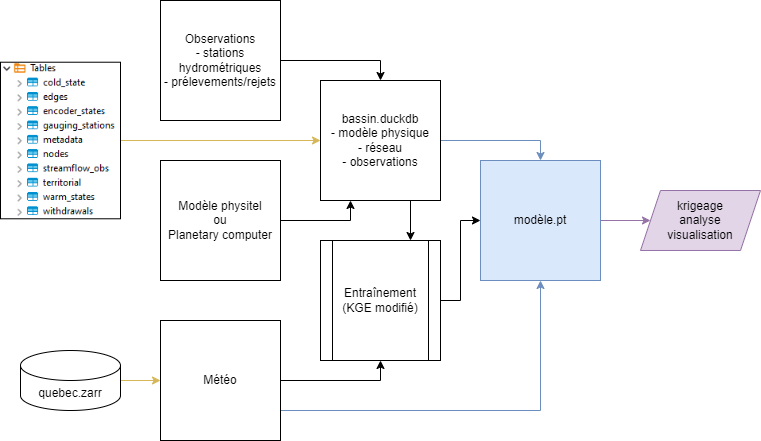

The diagram above was exported from draw.io. Its source (the exported page's mxGraphModel, read from the mxfile embedded in the PNG):
<mxGraphModel dx="1434" dy="844" grid="1" gridSize="10" guides="1" tooltips="1" connect="1" arrows="1" fold="1" page="1" pageScale="1" pageWidth="827" pageHeight="1169" math="0" shadow="0">
  <root>
    <mxCell id="0" />
    <mxCell id="1" parent="0" />
    <mxCell id="iFnX7ozSKgbcWLcBNtLP-10" style="edgeStyle=orthogonalEdgeStyle;rounded=0;orthogonalLoop=1;jettySize=auto;html=1;exitX=1;exitY=0.5;exitDx=0;exitDy=0;entryX=0.25;entryY=1;entryDx=0;entryDy=0;" parent="1" source="YXs8Ous_oRuQEw15nqP3-1" target="YXs8Ous_oRuQEw15nqP3-4" edge="1">
      <mxGeometry relative="1" as="geometry" />
    </mxCell>
    <mxCell id="YXs8Ous_oRuQEw15nqP3-1" value="Modèle physitel&lt;div&gt;ou&lt;/div&gt;&lt;div&gt;Planetary computer&lt;/div&gt;" style="rounded=0;whiteSpace=wrap;html=1;" parent="1" vertex="1">
      <mxGeometry x="160" y="280" width="120" height="120" as="geometry" />
    </mxCell>
    <mxCell id="iFnX7ozSKgbcWLcBNtLP-11" style="edgeStyle=orthogonalEdgeStyle;rounded=0;orthogonalLoop=1;jettySize=auto;html=1;exitX=1;exitY=0.5;exitDx=0;exitDy=0;entryX=0.5;entryY=1;entryDx=0;entryDy=0;" parent="1" source="YXs8Ous_oRuQEw15nqP3-3" target="YXs8Ous_oRuQEw15nqP3-8" edge="1">
      <mxGeometry relative="1" as="geometry" />
    </mxCell>
    <mxCell id="iFnX7ozSKgbcWLcBNtLP-12" style="edgeStyle=orthogonalEdgeStyle;rounded=0;orthogonalLoop=1;jettySize=auto;html=1;exitX=1;exitY=0.75;exitDx=0;exitDy=0;entryX=0.5;entryY=1;entryDx=0;entryDy=0;fillColor=#dae8fc;strokeColor=#6c8ebf;" parent="1" source="YXs8Ous_oRuQEw15nqP3-3" target="YXs8Ous_oRuQEw15nqP3-11" edge="1">
      <mxGeometry relative="1" as="geometry" />
    </mxCell>
    <mxCell id="YXs8Ous_oRuQEw15nqP3-3" value="Météo" style="whiteSpace=wrap;html=1;aspect=fixed;" parent="1" vertex="1">
      <mxGeometry x="160" y="440" width="120" height="120" as="geometry" />
    </mxCell>
    <mxCell id="iFnX7ozSKgbcWLcBNtLP-5" style="edgeStyle=orthogonalEdgeStyle;rounded=0;orthogonalLoop=1;jettySize=auto;html=1;exitX=0.75;exitY=1;exitDx=0;exitDy=0;entryX=0.75;entryY=0;entryDx=0;entryDy=0;" parent="1" source="YXs8Ous_oRuQEw15nqP3-4" target="YXs8Ous_oRuQEw15nqP3-8" edge="1">
      <mxGeometry relative="1" as="geometry" />
    </mxCell>
    <mxCell id="iFnX7ozSKgbcWLcBNtLP-9" style="edgeStyle=orthogonalEdgeStyle;rounded=0;orthogonalLoop=1;jettySize=auto;html=1;exitX=1;exitY=0.5;exitDx=0;exitDy=0;entryX=0.5;entryY=0;entryDx=0;entryDy=0;fillColor=#dae8fc;strokeColor=#6c8ebf;" parent="1" source="YXs8Ous_oRuQEw15nqP3-4" target="YXs8Ous_oRuQEw15nqP3-11" edge="1">
      <mxGeometry relative="1" as="geometry" />
    </mxCell>
    <mxCell id="YXs8Ous_oRuQEw15nqP3-4" value="&lt;div&gt;&lt;span style=&quot;background-color: initial;&quot;&gt;bassin.duckdb&lt;/span&gt;&lt;br&gt;&lt;/div&gt;&lt;div&gt;&lt;span style=&quot;background-color: initial;&quot;&gt;-&amp;nbsp;&lt;/span&gt;&lt;span style=&quot;background-color: initial;&quot;&gt;modèle physique&lt;/span&gt;&lt;/div&gt;&lt;div&gt;&lt;span style=&quot;background-color: initial;&quot;&gt;- réseau&lt;/span&gt;&lt;/div&gt;&lt;div&gt;&lt;span style=&quot;background-color: initial;&quot;&gt;- observations&lt;/span&gt;&lt;/div&gt;" style="whiteSpace=wrap;html=1;aspect=fixed;" parent="1" vertex="1">
      <mxGeometry x="320" y="200" width="120" height="120" as="geometry" />
    </mxCell>
    <mxCell id="iFnX7ozSKgbcWLcBNtLP-2" style="edgeStyle=orthogonalEdgeStyle;rounded=0;orthogonalLoop=1;jettySize=auto;html=1;exitX=1;exitY=0.5;exitDx=0;exitDy=0;entryX=0.5;entryY=0;entryDx=0;entryDy=0;" parent="1" source="YXs8Ous_oRuQEw15nqP3-5" target="YXs8Ous_oRuQEw15nqP3-4" edge="1">
      <mxGeometry relative="1" as="geometry" />
    </mxCell>
    <mxCell id="YXs8Ous_oRuQEw15nqP3-5" value="Observations&lt;div&gt;- stations hydrométriques&lt;/div&gt;&lt;div&gt;- prélevements/rejets&lt;/div&gt;" style="whiteSpace=wrap;html=1;aspect=fixed;" parent="1" vertex="1">
      <mxGeometry x="160" y="120" width="120" height="120" as="geometry" />
    </mxCell>
    <mxCell id="iFnX7ozSKgbcWLcBNtLP-7" style="edgeStyle=orthogonalEdgeStyle;rounded=0;orthogonalLoop=1;jettySize=auto;html=1;exitX=1;exitY=0.5;exitDx=0;exitDy=0;entryX=0;entryY=0.5;entryDx=0;entryDy=0;" parent="1" source="YXs8Ous_oRuQEw15nqP3-8" target="YXs8Ous_oRuQEw15nqP3-11" edge="1">
      <mxGeometry relative="1" as="geometry" />
    </mxCell>
    <mxCell id="YXs8Ous_oRuQEw15nqP3-8" value="Entraînement&lt;div&gt;(KGE modifié)&lt;/div&gt;" style="shape=process;whiteSpace=wrap;html=1;backgroundOutline=1;" parent="1" vertex="1">
      <mxGeometry x="320" y="360" width="120" height="120" as="geometry" />
    </mxCell>
    <mxCell id="iFnX7ozSKgbcWLcBNtLP-13" style="edgeStyle=orthogonalEdgeStyle;rounded=0;orthogonalLoop=1;jettySize=auto;html=1;exitX=1;exitY=0.5;exitDx=0;exitDy=0;fillColor=#e1d5e7;strokeColor=#9673a6;entryX=0;entryY=0.5;entryDx=0;entryDy=0;" parent="1" source="YXs8Ous_oRuQEw15nqP3-11" edge="1" target="s11pqYgSPKsRGMdeVn3P-7">
      <mxGeometry relative="1" as="geometry">
        <mxPoint x="640" y="340" as="targetPoint" />
      </mxGeometry>
    </mxCell>
    <mxCell id="YXs8Ous_oRuQEw15nqP3-11" value="modèle.pt" style="whiteSpace=wrap;html=1;aspect=fixed;fillColor=#dae8fc;strokeColor=#6c8ebf;" parent="1" vertex="1">
      <mxGeometry x="480" y="280" width="120" height="120" as="geometry" />
    </mxCell>
    <mxCell id="s11pqYgSPKsRGMdeVn3P-3" style="edgeStyle=orthogonalEdgeStyle;rounded=0;orthogonalLoop=1;jettySize=auto;html=1;exitX=1;exitY=0.5;exitDx=0;exitDy=0;entryX=0;entryY=0.5;entryDx=0;entryDy=0;fillColor=#fff2cc;strokeColor=#d6b656;" edge="1" parent="1" source="s11pqYgSPKsRGMdeVn3P-2" target="YXs8Ous_oRuQEw15nqP3-4">
      <mxGeometry relative="1" as="geometry" />
    </mxCell>
    <mxCell id="s11pqYgSPKsRGMdeVn3P-2" value="" style="shape=image;verticalLabelPosition=bottom;labelBackgroundColor=default;verticalAlign=top;aspect=fixed;imageAspect=0;image=data:image/png,(base64 omitted: 5984 chars);imageBorder=default;" vertex="1" parent="1">
      <mxGeometry y="181.72" width="120" height="156.56" as="geometry" />
    </mxCell>
    <mxCell id="s11pqYgSPKsRGMdeVn3P-5" style="edgeStyle=orthogonalEdgeStyle;rounded=0;orthogonalLoop=1;jettySize=auto;html=1;exitX=1;exitY=0.5;exitDx=0;exitDy=0;exitPerimeter=0;entryX=0;entryY=0.5;entryDx=0;entryDy=0;fillColor=#fff2cc;strokeColor=#d6b656;" edge="1" parent="1" source="s11pqYgSPKsRGMdeVn3P-4" target="YXs8Ous_oRuQEw15nqP3-3">
      <mxGeometry relative="1" as="geometry" />
    </mxCell>
    <mxCell id="s11pqYgSPKsRGMdeVn3P-4" value="quebec.zarr" style="shape=cylinder3;whiteSpace=wrap;html=1;boundedLbl=1;backgroundOutline=1;size=15;" vertex="1" parent="1">
      <mxGeometry x="20" y="470" width="100" height="60" as="geometry" />
    </mxCell>
    <mxCell id="s11pqYgSPKsRGMdeVn3P-7" value="krigeage&lt;div&gt;analyse&lt;/div&gt;&lt;div&gt;visualisation&lt;/div&gt;" style="shape=parallelogram;perimeter=parallelogramPerimeter;whiteSpace=wrap;html=1;fixedSize=1;fillColor=#e1d5e7;strokeColor=#9673a6;" vertex="1" parent="1">
      <mxGeometry x="640" y="310" width="120" height="60" as="geometry" />
    </mxCell>
    <mxCell id="s11pqYgSPKsRGMdeVn3P-8" style="edgeStyle=orthogonalEdgeStyle;rounded=0;orthogonalLoop=1;jettySize=auto;html=1;exitX=0.5;exitY=1;exitDx=0;exitDy=0;" edge="1" parent="1" source="s11pqYgSPKsRGMdeVn3P-7" target="s11pqYgSPKsRGMdeVn3P-7">
      <mxGeometry relative="1" as="geometry" />
    </mxCell>
  </root>
</mxGraphModel>